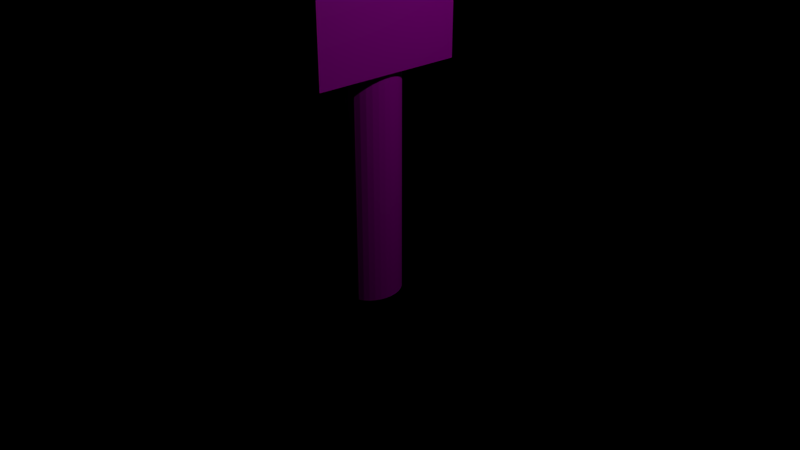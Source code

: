# Source: A3.blend  (saved by Blender 2.81.16; exported with 4.5.12 LTS)
import bpy
from mathutils import Matrix  # noqa: F401  (used for matrix-valued properties, if any)

bpy.ops.wm.read_factory_settings(use_empty=True)
scene = bpy.context.scene
scene.name = 'Scene'

# ---- collections
col_collection_1 = bpy.data.collections.new('Collection 1'); scene.collection.children.link(col_collection_1)

# ---- images (referenced by path relative to the original .blend; pixels are not part of the script)
import os
ASSET_DIR = os.environ.get("B2B_ASSET_DIR", "")  # directory of the original .blend (textures are referenced by path, not embedded)
HERE = os.path.dirname(os.path.abspath(__file__))  # packed textures are extracted next to this script under _unpacked/

def load_image(name, relpath, width, height, colorspace="sRGB"):
    """Load a texture the original file referenced (path relative to the .blend, or extracted next to this script)."""
    p = next((c for c in (os.path.join(HERE, relpath), os.path.join(ASSET_DIR, relpath)) if relpath and os.path.exists(c)), "")
    if p:
        img = bpy.data.images.load(p, check_existing=True)
        img.name = name
    else:  # same state as the original file: an image datablock whose file is absent (Cycles renders it pink)
        img = bpy.data.images.new(name, width, height)
        img.source = "FILE"
        img.filepath = "//" + (relpath or name)
    img.colorspace_settings.name = colorspace
    return img
img_a_check_1_png = load_image('a_check_1.png', 'a_check_1.png', 1024, 1024, 'sRGB')

# ---- materials (node trees are filled in below, after node groups)
mat_material_001 = bpy.data.materials.new('Material.001')
mat_material_001.use_transparent_shadow = False
mat_mat = bpy.data.materials.new('mat')
mat_mat.use_transparent_shadow = False
mat_material_002 = bpy.data.materials.new('Material.002')
mat_material_002.use_transparent_shadow = False
mat_material = bpy.data.materials.new('Material')
mat_material.use_transparent_shadow = False

# ---- node groups
ng_auto_smooth = bpy.data.node_groups.new('Auto Smooth', 'GeometryNodeTree')
_s = ng_auto_smooth.interface.new_socket(name='Geometry', in_out='OUTPUT', socket_type='NodeSocketGeometry')
_s = ng_auto_smooth.interface.new_socket(name='Geometry', in_out='INPUT', socket_type='NodeSocketGeometry')
_s = ng_auto_smooth.interface.new_socket(name='Angle', in_out='INPUT', socket_type='NodeSocketFloat')
_s.subtype = 'ANGLE'
_s.min_value = 0.0
_s.max_value = 3.142
ng_auto_smooth.is_modifier = True
_N = ng_auto_smooth.nodes; _L = ng_auto_smooth.links
n0 = _N.new('NodeGroupOutput'); n0.name = 'Group Output'; n0.location = (480, -100)
n1 = _N.new('NodeGroupInput'); n1.name = 'Group Input'; n1.location = (-420, -300)
n2 = _N.new('NodeGroupInput'); n2.name = 'Group Input.001'; n2.location = (-60, -100)
n3 = _N.new('GeometryNodeSetShadeSmooth'); n3.name = 'Set Shade Smooth'; n3.location = (120, -100)
n3.domain = 'EDGE'
n4 = _N.new('GeometryNodeSetShadeSmooth'); n4.name = 'Set Shade Smooth.001'; n4.location = (300, -100)
n5 = _N.new('GeometryNodeInputMeshEdgeAngle'); n5.name = 'Edge Angle'; n5.location = (-420, -220)
n6 = _N.new('GeometryNodeInputEdgeSmooth'); n6.name = 'Is Edge Smooth'; n6.location = (-60, -160)
n7 = _N.new('GeometryNodeInputShadeSmooth'); n7.name = 'Is Face Smooth'; n7.location = (-240, -340)
n8 = _N.new('FunctionNodeBooleanMath'); n8.name = 'Boolean Math'; n8.location = (-60, -220)
n9 = _N.new('FunctionNodeCompare'); n9.name = 'Compare'; n9.location = (-240, -180)
n9.operation = 'LESS_EQUAL'
_L.new(n5.outputs[0], n9.inputs[0])
_L.new(n4.outputs[0], n0.inputs[0])
_L.new(n1.outputs[1], n9.inputs[1])
_L.new(n9.outputs[0], n8.inputs[0])
_L.new(n7.outputs[0], n8.inputs[1])
_L.new(n2.outputs[0], n3.inputs[0])
_L.new(n6.outputs[0], n3.inputs[1])
_L.new(n3.outputs[0], n4.inputs[0])
_L.new(n8.outputs[0], n3.inputs[2])
n0.is_active_output = True

# ---- material node trees
mat_material_001.use_nodes = True; mat_material_001.node_tree.nodes.clear()
_N = mat_material_001.node_tree.nodes; _L = mat_material_001.node_tree.links
n0 = _N.new('ShaderNodeOutputMaterial'); n0.name = 'Material Output'; n0.location = (300, 300)
n1 = _N.new('ShaderNodeBsdfPrincipled'); n1.name = 'Principled BSDF'; n1.location = (10, 300)
n1.distribution = 'GGX'
n1.subsurface_method = 'BURLEY'
n1.inputs[3].default_value = 1.45
n1.inputs[27].default_value = (0.0, 0.0, 0.0, 1.0)
n1.inputs[28].default_value = 1.0
n2 = _N.new('ShaderNodeTexImage'); n2.name = 'Image Texture'; n2.location = (-280, 280)
n2.image = img_a_check_1_png
_L.new(n1.outputs[0], n0.inputs[0])
_L.new(n2.outputs[0], n1.inputs[0])
n0.is_active_output = True
mat_mat.use_nodes = True; mat_mat.node_tree.nodes.clear()
_N = mat_mat.node_tree.nodes; _L = mat_mat.node_tree.links
n0 = _N.new('ShaderNodeOutputMaterial'); n0.name = 'Material Output'; n0.location = (300, 300)
n1 = _N.new('ShaderNodeBsdfPrincipled'); n1.name = 'Principled BSDF'; n1.location = (10, 300)
n1.distribution = 'GGX'
n1.subsurface_method = 'BURLEY'
n1.inputs[3].default_value = 1.45
n1.inputs[27].default_value = (0.0, 0.0, 0.0, 1.0)
n1.inputs[28].default_value = 1.0
n2 = _N.new('ShaderNodeTexImage'); n2.name = 'Image Texture'; n2.location = (-280, 280)
n2.image = img_a_check_1_png
_L.new(n1.outputs[0], n0.inputs[0])
_L.new(n2.outputs[0], n1.inputs[0])
n0.is_active_output = True
mat_material_002.use_nodes = True; mat_material_002.node_tree.nodes.clear()
_N = mat_material_002.node_tree.nodes; _L = mat_material_002.node_tree.links
n0 = _N.new('ShaderNodeOutputMaterial'); n0.name = 'Material Output'; n0.location = (300, 300)
n1 = _N.new('ShaderNodeBsdfPrincipled'); n1.name = 'Principled BSDF'; n1.location = (10, 300)
n1.distribution = 'GGX'
n1.subsurface_method = 'BURLEY'
n1.inputs[3].default_value = 1.45
n1.inputs[27].default_value = (0.0, 0.0, 0.0, 1.0)
n1.inputs[28].default_value = 1.0
n2 = _N.new('ShaderNodeTexImage'); n2.name = 'Image Texture'; n2.location = (-280, 280)
n2.image = img_a_check_1_png
_L.new(n1.outputs[0], n0.inputs[0])
_L.new(n2.outputs[0], n1.inputs[0])
n0.is_active_output = True
mat_material.use_nodes = True; mat_material.node_tree.nodes.clear()
_N = mat_material.node_tree.nodes; _L = mat_material.node_tree.links
n0 = _N.new('ShaderNodeOutputMaterial'); n0.name = 'Material Output'; n0.location = (300, 300)
n1 = _N.new('ShaderNodeBsdfPrincipled'); n1.name = 'Principled BSDF'; n1.location = (10, 300)
n1.distribution = 'GGX'
n1.subsurface_method = 'BURLEY'
n1.inputs[3].default_value = 1.45
n1.inputs[27].default_value = (0.0, 0.0, 0.0, 1.0)
n1.inputs[28].default_value = 1.0
n2 = _N.new('ShaderNodeTexImage'); n2.name = 'Image Texture'; n2.location = (-280, 280)
n2.image = img_a_check_1_png
_L.new(n1.outputs[0], n0.inputs[0])
_L.new(n2.outputs[0], n1.inputs[0])
n0.is_active_output = True

# ---- cameras
cam_camera = bpy.data.cameras.new('Camera')
cam_camera.clip_end = 100.0
cam_camera.lens = 35.0
cam_camera.sensor_width = 32.0
cam_camera.sensor_height = 18.0
cam_camera.ortho_scale = 7.314
cam_camera.dof.focus_distance = 0.0
cam_camera.dof.aperture_fstop = 128.0

# ---- lights
light_lamp = bpy.data.lights.new('Lamp', 'POINT')
light_lamp.transmission_factor = 0.0
light_lamp.cutoff_distance = 30.0
light_lamp.energy = 100.0
light_lamp.shadow_buffer_clip_start = 1.001
light_lamp.shadow_soft_size = 0.1
light_lamp.shadow_maximum_resolution = 0.006
light_lamp.use_absolute_resolution = True

# ---- meshes
me_cube = bpy.data.meshes.new('Cube')
me_cube.from_pydata([(-1.0, -1.0, -1.0), (-1.0, -1.0, 1.0), (-1.0, 1.0, -1.0), (-1.0, 1.0, 1.0), (1.0, -1.0, -1.0), (1.0, -1.0, 1.0), (1.0, 1.0, -1.0), (1.0, 1.0, 1.0)], [], [(0, 1, 3, 2), (2, 3, 7, 6), (6, 7, 5, 4), (4, 5, 1, 0), (2, 6, 4, 0), (7, 3, 1, 5)])
_uv = me_cube.uv_layers.new(name='UVMap')
_uv.uv.foreach_set('vector', [0.0, 0.0, 0.0, 1.0, 1.0, 1.0, 1.0, 0.0, 0.0, 0.0, 0.0, 1.0, 1.0, 1.0, 1.0, 0.0, 1.0, 0.0, 1.0, 1.0, 0.0, 1.0, 0.0, 0.0, 1.0, 0.0, 1.0, 1.0, 0.0, 1.0, 0.0, 0.0, 0.0, 1.0, 1.0, 1.0, 1.0, 0.0, 0.0, 0.0, 1.0, 1.0, 0.0, 1.0, 0.0, 0.0, 1.0, 0.0])
me_cube.materials.append(mat_material_001)
me_cube.use_remesh_preserve_volume = False
me_cube.use_remesh_preserve_attributes = False
me_cube.use_mirror_vertex_groups = False
me_cube.update()
me_cube_006 = bpy.data.meshes.new('Cube.006')
me_cube_006.from_pydata([(-1.0, -1.0, -1.0), (-1.0, -1.0, 1.0), (-1.0, 1.0, -1.0), (-1.0, 1.0, 1.0), (1.0, -1.0, -1.0), (1.0, -1.0, 1.0), (1.0, 1.0, -1.0), (1.0, 1.0, 1.0)], [], [(0, 1, 3, 2), (2, 3, 7, 6), (6, 7, 5, 4), (4, 5, 1, 0), (2, 6, 4, 0), (7, 3, 1, 5)])
_uv = me_cube_006.uv_layers.new(name='UVMap')
_uv.uv.foreach_set('vector', [0.3333, 0.6667, 1.291e-07, 0.6667, 0.0, 0.3333, 0.3333, 0.3333, 0.3333, 0.3333, 0.3333, 1.291e-07, 0.6667, 0.0, 0.6667, 0.3333, 0.6667, 0.3333, 0.6667, 0.6667, 0.3333, 0.6667, 0.3333, 0.3333, 1.0, -0.25, 1.0, 0.75, 0.0, 0.75, 0.0, -0.25, 0.6667, 0.3333, 0.6667, 0.0, 1.0, 2.98e-08, 1.0, 0.3333, 1.0, 1.25, 0.0, 1.25, 0.0, 0.25, 1.0, 0.25])
me_cube_006.materials.append(mat_mat)
me_cube_006.use_remesh_preserve_volume = False
me_cube_006.use_remesh_preserve_attributes = False
me_cube_006.use_mirror_vertex_groups = False
me_cube_006.update()
me_cylinder = bpy.data.meshes.new('Cylinder')
me_cylinder.from_pydata([(0.0, 1.0, -1.0), (0.0, 1.0, 1.0), (0.1951, 0.9808, -1.0), (0.1951, 0.9808, 1.0), (0.3827, 0.9239, -1.0), (0.3827, 0.9239, 1.0), (0.5556, 0.8315, -1.0), (0.5556, 0.8315, 1.0), (0.7071, 0.7071, -1.0), (0.7071, 0.7071, 1.0), (0.8315, 0.5556, -1.0), (0.8315, 0.5556, 1.0), (0.9239, 0.3827, -1.0), (0.9239, 0.3827, 1.0), (0.9808, 0.1951, -1.0), (0.9808, 0.1951, 1.0), (1.0, 7.55e-08, -1.0), (1.0, 7.55e-08, 1.0), (0.9808, -0.1951, -1.0), (0.9808, -0.1951, 1.0), (0.9239, -0.3827, -1.0), (0.9239, -0.3827, 1.0), (0.8315, -0.5556, -1.0), (0.8315, -0.5556, 1.0), (0.7071, -0.7071, -1.0), (0.7071, -0.7071, 1.0), (0.5556, -0.8315, -1.0), (0.5556, -0.8315, 1.0), (0.3827, -0.9239, -1.0), (0.3827, -0.9239, 1.0), (0.1951, -0.9808, -1.0), (0.1951, -0.9808, 1.0), (-3.258e-07, -1.0, -1.0), (-3.258e-07, -1.0, 1.0), (-0.1951, -0.9808, -1.0), (-0.1951, -0.9808, 1.0), (-0.3827, -0.9239, -1.0), (-0.3827, -0.9239, 1.0), (-0.5556, -0.8315, -1.0), (-0.5556, -0.8315, 1.0), (-0.7071, -0.7071, -1.0), (-0.7071, -0.7071, 1.0), (-0.8315, -0.5556, -1.0), (-0.8315, -0.5556, 1.0), (-0.9239, -0.3827, -1.0), (-0.9239, -0.3827, 1.0), (-0.9808, -0.1951, -1.0), (-0.9808, -0.1951, 1.0), (-1.0, 9.656e-07, -1.0), (-1.0, 9.656e-07, 1.0), (-0.9808, 0.1951, -1.0), (-0.9808, 0.1951, 1.0), (-0.9239, 0.3827, -1.0), (-0.9239, 0.3827, 1.0), (-0.8315, 0.5556, -1.0), (-0.8315, 0.5556, 1.0), (-0.7071, 0.7071, -1.0), (-0.7071, 0.7071, 1.0), (-0.5556, 0.8315, -1.0), (-0.5556, 0.8315, 1.0), (-0.3827, 0.9239, -1.0), (-0.3827, 0.9239, 1.0), (-0.1951, 0.9808, -1.0), (-0.1951, 0.9808, 1.0)], [], [(0, 1, 3, 2), (2, 3, 5, 4), (4, 5, 7, 6), (6, 7, 9, 8), (8, 9, 11, 10), (10, 11, 13, 12), (12, 13, 15, 14), (14, 15, 17, 16), (16, 17, 19, 18), (18, 19, 21, 20), (20, 21, 23, 22), (22, 23, 25, 24), (24, 25, 27, 26), (26, 27, 29, 28), (28, 29, 31, 30), (30, 31, 33, 32), (32, 33, 35, 34), (34, 35, 37, 36), (36, 37, 39, 38), (38, 39, 41, 40), (40, 41, 43, 42), (42, 43, 45, 44), (44, 45, 47, 46), (46, 47, 49, 48), (48, 49, 51, 50), (50, 51, 53, 52), (52, 53, 55, 54), (54, 55, 57, 56), (56, 57, 59, 58), (58, 59, 61, 60), (3, 1, 63, 61, 59, 57, 55, 53, 51, 49, 47, 45, 43, 41, 39, 37, 35, 33, 31, 29, 27, 25, 23, 21, 19, 17, 15, 13, 11, 9, 7, 5), (60, 61, 63, 62), (62, 63, 1, 0), (0, 2, 4, 6, 8, 10, 12, 14, 16, 18, 20, 22, 24, 26, 28, 30, 32, 34, 36, 38, 40, 42, 44, 46, 48, 50, 52, 54, 56, 58, 60, 62)])
_uv = me_cylinder.uv_layers.new(name='UVMap')
_uv.uv.foreach_set('vector', [0.5409, 0.8336, 0.5409, 0.4176, 0.5817, 0.4176, 0.5817, 0.8336, 0.9159, 0.4176, 0.9159, 0.8336, 0.8752, 0.8336, 0.8752, 0.4176, 0.8324, 0.4176, 0.8324, 0.8336, 0.7916, 0.8336, 0.7916, 0.4176, 0.9169, 0.4166, 0.9169, 0.0004997, 0.9577, 0.0004996, 0.9577, 0.4166, 0.6663, 0.4166, 0.6663, 0.0004996, 0.707, 0.0004996, 0.707, 0.4166, 0.5827, 0.8336, 0.5827, 0.4176, 0.6235, 0.4176, 0.6235, 0.8336, 0.8334, 0.4166, 0.8334, 0.0004997, 0.8742, 0.0004996, 0.8742, 0.4166, 0.9159, 0.0004996, 0.9159, 0.4166, 0.8752, 0.4166, 0.8752, 0.0004997, 0.9587, 0.4166, 0.9587, 0.0004997, 0.9995, 0.0004996, 0.9995, 0.4166, 0.9169, 0.8336, 0.9169, 0.4176, 0.9577, 0.4176, 0.9577, 0.8336, 0.4991, 0.8336, 0.4991, 0.4176, 0.5399, 0.4176, 0.5399, 0.8336, 0.7916, 0.4166, 0.7916, 0.0004997, 0.8324, 0.0004996, 0.8324, 0.4166, 0.7498, 0.4166, 0.7498, 0.0004996, 0.7906, 0.0004996, 0.7906, 0.4166, 0.4573, 0.4166, 0.4573, 0.0004997, 0.4981, 0.0004996, 0.4981, 0.4166, 0.5409, 0.4166, 0.5409, 0.0004997, 0.5817, 0.0004996, 0.5817, 0.4166, 0.8734, 0.8754, 0.4573, 0.8754, 0.4573, 0.8346, 0.8734, 0.8346, 0.8734, 0.9172, 0.4573, 0.9172, 0.4573, 0.8764, 0.8734, 0.8764, 0.7906, 0.4176, 0.7906, 0.8336, 0.7498, 0.8336, 0.7498, 0.4176, 0.8334, 0.8336, 0.8334, 0.4176, 0.8742, 0.4176, 0.8742, 0.8336, 0.708, 0.4166, 0.708, 0.0004997, 0.7488, 0.0004996, 0.7488, 0.4166, 0.4156, 0.4166, 0.4156, 0.0004997, 0.4563, 0.0004996, 0.4563, 0.4166, 0.6653, 0.4176, 0.6653, 0.8336, 0.6245, 0.8336, 0.6245, 0.4176, 0.4166, 0.955, 0.0004997, 0.955, 0.0004996, 0.9142, 0.4166, 0.9142, 0.4991, 0.4166, 0.4991, 0.0004997, 0.5399, 0.0004996, 0.5399, 0.4166, 0.4166, 0.9132, 0.0004997, 0.9132, 0.0004996, 0.8724, 0.4166, 0.8724, 0.7488, 0.4176, 0.7488, 0.8336, 0.708, 0.8336, 0.708, 0.4176, 0.4573, 0.8336, 0.4573, 0.4176, 0.4981, 0.4176, 0.4981, 0.8336, 0.6663, 0.8336, 0.6663, 0.4176, 0.707, 0.4176, 0.707, 0.8336, 0.6245, 0.4166, 0.6245, 0.0004997, 0.6653, 0.0004996, 0.6653, 0.4166, 0.5827, 0.4166, 0.5827, 0.0004997, 0.6235, 0.0004996, 0.6235, 0.4166, 0.4146, 0.1871, 0.4146, 0.2279, 0.4066, 0.2679, 0.391, 0.3056, 0.3683, 0.3395, 0.3395, 0.3683, 0.3056, 0.391, 0.2679, 0.4066, 0.2279, 0.4146, 0.1871, 0.4146, 0.1471, 0.4066, 0.1095, 0.391, 0.07556, 0.3683, 0.04672, 0.3395, 0.02406, 0.3056, 0.008456, 0.2679, 0.0004996, 0.2279, 0.0004997, 0.1871, 0.008456, 0.1471, 0.02406, 0.1095, 0.04672, 0.07556, 0.07556, 0.04672, 0.1095, 0.02406, 0.1471, 0.008456, 0.1871, 0.0004996, 0.2279, 0.0004997, 0.2679, 0.008456, 0.3056, 0.02406, 0.3395, 0.04672, 0.3683, 0.07556, 0.391, 0.1095, 0.4066, 0.1471, 0.4166, 0.8714, 0.0004997, 0.8714, 0.0004996, 0.8306, 0.4166, 0.8306, 0.9587, 0.8336, 0.9587, 0.4176, 0.9995, 0.4176, 0.9995, 0.8336, 0.2679, 0.4235, 0.3056, 0.4391, 0.3395, 0.4618, 0.3683, 0.4906, 0.391, 0.5245, 0.4066, 0.5622, 0.4146, 0.6022, 0.4146, 0.643, 0.4066, 0.683, 0.391, 0.7207, 0.3683, 0.7546, 0.3395, 0.7834, 0.3056, 0.8061, 0.2679, 0.8217, 0.2279, 0.8296, 0.1871, 0.8296, 0.1471, 0.8217, 0.1095, 0.8061, 0.07556, 0.7834, 0.04672, 0.7546, 0.02406, 0.7207, 0.008456, 0.683, 0.0004996, 0.643, 0.0004997, 0.6022, 0.008456, 0.5622, 0.02406, 0.5245, 0.04672, 0.4906, 0.07556, 0.4618, 0.1095, 0.4391, 0.1471, 0.4235, 0.1871, 0.4156, 0.2279, 0.4156])
me_cylinder.materials.append(mat_material_002)
me_cylinder.use_remesh_preserve_volume = False
me_cylinder.use_remesh_preserve_attributes = False
me_cylinder.use_mirror_vertex_groups = False
me_cylinder.update()
me_circle = bpy.data.meshes.new('Circle')
me_circle.from_pydata([(-1.792, 0.081, -0.1036), (-1.987, 0.09887, -0.1036), (-2.174, 0.125, -0.1036), (-2.347, 0.1575, -0.1036), (-2.499, 0.1949, -0.1036), (-2.623, 0.2361, -0.1036), (-2.716, 0.2803, -0.1036), (-2.772, 0.3268, -0.1036), (-2.792, 0.3745, -0.1036), (-2.772, 0.4219, -0.1036), (-2.716, 1.096, -0.1036), (-2.623, 0.507, -0.1036), (-2.499, 0.5398, -0.1036), (-2.347, 0.5633, -0.1036), (-2.174, 0.5761, -0.1036), (-1.987, 0.578, -0.1036), (-1.792, 0.5697, -0.1036), (-1.597, 0.5527, -0.1036), (-1.409, 0.5285, -0.1036), (-1.236, 0.4987, -0.1036), (-1.085, 0.4643, -0.1036), (-0.9602, 0.426, -0.1036), (-0.8678, 0.3841, -0.1036), (-0.8109, 0.339, -0.1036), (-0.7917, 0.2916, -0.1036), (-0.8109, 0.2435, -0.1036), (-0.8678, 0.1967, -0.1036), (-0.9602, 0.154, -0.1036), (-1.085, 0.1181, -0.1036), (-1.236, 0.09175, -0.1036), (-1.409, 0.07655, -0.1036), (-1.597, 0.07312, -0.1036)], [(1, 0), (2, 1), (3, 2), (4, 3), (5, 4), (6, 5), (7, 6), (8, 7), (9, 8), (10, 9), (11, 10), (12, 11), (13, 12), (14, 13), (15, 14), (16, 15), (17, 16), (18, 17), (19, 18), (20, 19), (21, 20), (22, 21), (23, 22), (24, 23), (25, 24), (26, 25), (27, 26), (28, 27), (29, 28), (30, 29), (31, 30), (0, 31)], [])
_uv = me_circle.uv_layers.new(name='UVMap')
_uv.uv.foreach_set('vector', [])
me_circle.materials.append(mat_material)
me_circle.use_remesh_preserve_volume = False
me_circle.use_remesh_preserve_attributes = False
me_circle.use_mirror_vertex_groups = False
me_circle.auto_texspace = False
me_circle.update()

# ---- objects
ob_cube_001 = bpy.data.objects.new('Cube.001', me_cube)
ob_cube = bpy.data.objects.new('Cube', me_cube_006)
ob_cylinder = bpy.data.objects.new('Cylinder', me_cylinder)
ob_circle = bpy.data.objects.new('Circle', me_circle)
ob_lamp = bpy.data.objects.new('Lamp', light_lamp)
ob_camera = bpy.data.objects.new('Camera', cam_camera)

# ---- transforms, parenting, visibility, modifiers, constraints
ob_cube_001.location = (0.04946, -0.9372, 11.21)
ob_cube_001.rotation_euler = (-0.0356, 0.004185, 1.529)
ob_cube_001.scale = (0.4511, -0.2875, -0.06214)
ob_cube_001.lineart.crease_threshold = 0.0
ob_cube.location = (-0.5057, -0.07772, 3.498)
ob_cube.lineart.crease_threshold = 0.0
ob_cylinder.location = (0.08138, -0.008858, 6.534)
ob_cylinder.scale = (-0.3431, -0.394, -6.974)
ob_cylinder.lineart.crease_threshold = 0.0
ob_circle.location = (0.0, 0.0, 4.446)
ob_circle.rotation_euler = (1.571, -0.0, 0.0)
ob_circle.scale = (0.5312, 0.0646, 0.5312)
ob_circle.lineart.crease_threshold = 0.0
_m = ob_circle.modifiers.new('Screw', 'SCREW')
_m.steps = 359
_m.iterations = 3
_m.axis = 'Y'
_m.angle = 8.878
_m.screw_offset = 34.6
_m.use_normal_calculate = True
_m = ob_circle.modifiers.new('Auto Smooth', 'NODES')
_m.node_group = ng_auto_smooth
_gi = [s.identifier for s in ng_auto_smooth.interface.items_tree if s.item_type == 'SOCKET' and s.in_out == 'INPUT']
_m[_gi[1]] = 0.5236  # Angle
ob_lamp.location = (4.076, 1.005, 5.904)
ob_lamp.rotation_euler = (0.6503, 0.05522, 1.866)
ob_lamp.lock_rotations_4d = False
ob_lamp.empty_display_type = 'ARROWS'
ob_lamp.color = (0.0, 0.0, 0.0, 0.0)
ob_lamp.lineart.crease_threshold = 0.0
ob_camera.location = (7.481, -6.508, 5.344)
ob_camera.rotation_euler = (1.109, 0.0, 0.8149)
ob_camera.lock_rotations_4d = False
ob_camera.empty_display_type = 'ARROWS'
ob_camera.color = (0.0, 0.0, 0.0, 0.0)
ob_camera.display_type = 'WIRE'
ob_camera.lineart.crease_threshold = 0.0

# ---- collection membership
col_collection_1.objects.link(ob_cube_001)
col_collection_1.objects.link(ob_cube)
col_collection_1.objects.link(ob_cylinder)
col_collection_1.objects.link(ob_circle)
col_collection_1.objects.link(ob_lamp)
col_collection_1.objects.link(ob_camera)

# ---- scene / render settings (as saved in the file)
scene.camera = ob_camera
scene.frame_start = 1; scene.frame_end = 250; scene.frame_set(0)
scene.render.engine = 'BLENDER_EEVEE_NEXT'
scene.render.resolution_percentage = 50
scene.render.dither_intensity = 0.0
scene.cycles.use_denoising = False
scene.cycles.samples = 128
scene.cycles.sampling_pattern = 'TABULATED_SOBOL'
scene.cycles.use_adaptive_sampling = False
scene.cycles.use_light_tree = False
scene.cycles.blur_glossy = 0.0
scene.cycles.sample_clamp_indirect = 0.0
scene.view_settings.view_transform = 'Standard'
bpy.context.view_layer.update()
